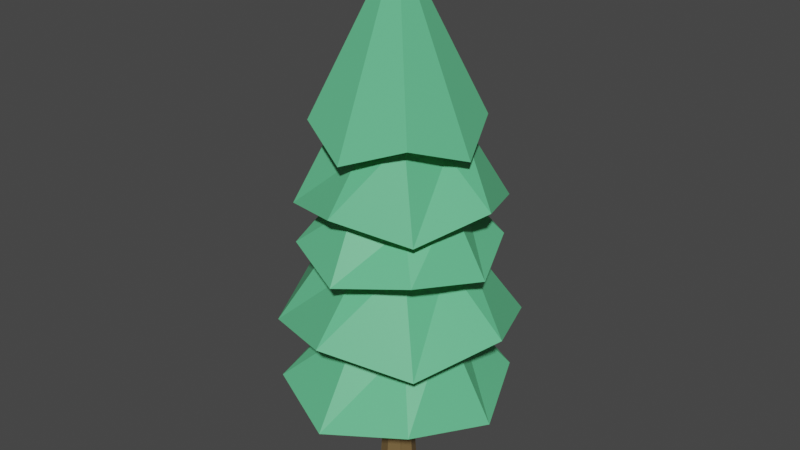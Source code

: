 # Source: tree.blend  (saved by Blender 2.90.8; exported with 4.5.12 LTS)
import bpy
from mathutils import Matrix  # noqa: F401  (used for matrix-valued properties, if any)

bpy.ops.wm.read_factory_settings(use_empty=True)
scene = bpy.context.scene
scene.name = 'Scene'

# ---- collections
col_collection = bpy.data.collections.new('Collection'); scene.collection.children.link(col_collection)

# ---- materials (node trees are filled in below, after node groups)
mat_leaves = bpy.data.materials.new('Leaves')
mat_leaves.use_transparent_shadow = False
mat_wood = bpy.data.materials.new('Wood')
mat_wood.use_transparent_shadow = False

# ---- material node trees
mat_leaves.use_nodes = True; mat_leaves.node_tree.nodes.clear()
_N = mat_leaves.node_tree.nodes; _L = mat_leaves.node_tree.links
n0 = _N.new('ShaderNodeBsdfPrincipled'); n0.name = 'Principled BSDF'; n0.location = (10, 300)
n0.distribution = 'GGX'
n0.subsurface_method = 'BURLEY'
n0.inputs[0].default_value = (0.1219, 0.5489, 0.2623, 1.0)
n0.inputs[3].default_value = 1.45
n0.inputs[27].default_value = (0.0, 0.0, 0.0, 1.0)
n0.inputs[28].default_value = 1.0
n1 = _N.new('ShaderNodeOutputMaterial'); n1.name = 'Material Output'; n1.location = (300, 300)
_L.new(n0.outputs[0], n1.inputs[0])
n1.is_active_output = True
mat_wood.use_nodes = True; mat_wood.node_tree.nodes.clear()
_N = mat_wood.node_tree.nodes; _L = mat_wood.node_tree.links
n0 = _N.new('ShaderNodeBsdfPrincipled'); n0.name = 'Principled BSDF'; n0.location = (10, 300)
n0.distribution = 'GGX'
n0.subsurface_method = 'BURLEY'
n0.inputs[0].default_value = (0.1902, 0.1232, 0.04835, 1.0)
n0.inputs[3].default_value = 1.45
n0.inputs[27].default_value = (0.0, 0.0, 0.0, 1.0)
n0.inputs[28].default_value = 1.0
n1 = _N.new('ShaderNodeOutputMaterial'); n1.name = 'Material Output'; n1.location = (300, 300)
_L.new(n0.outputs[0], n1.inputs[0])
n1.is_active_output = True

# ---- world
world_world = bpy.data.worlds.new('World'); scene.world = world_world
world_world.use_nodes = True; world_world.node_tree.nodes.clear()
_N = world_world.node_tree.nodes; _L = world_world.node_tree.links
n0 = _N.new('ShaderNodeOutputWorld'); n0.name = 'World Output'; n0.location = (300, 300)
n1 = _N.new('ShaderNodeBackground'); n1.name = 'Background'; n1.location = (10, 300)
n1.inputs[0].default_value = (0.05088, 0.05088, 0.05088, 1.0)
_L.new(n1.outputs[0], n0.inputs[0])
n0.is_active_output = True
world_world.color = (0.05088, 0.05088, 0.05088)
world_world.use_sun_shadow = False
world_world.sun_shadow_jitter_overblur = 0.0

# ---- meshes
me_cone = bpy.data.meshes.new('Cone')
me_cone.from_pydata([(0.0, 0.6823, 0.5115), (0.4824, 0.4824, 0.7787), (0.6823, -3.859e-08, 0.5115), (0.4824, -0.4824, 0.7787), (-6.18e-08, -0.6823, 0.5115), (-0.4824, -0.4824, 0.7787), (-0.6823, 1.192e-08, 0.5115), (-0.4824, 0.4824, 0.7787), (0.0, 0.0, 2.779), (0.0, 1.0, 0.5115), (0.7071, 0.7071, 0.7787), (1.0, -4.371e-08, 0.5115), (0.7071, -0.7071, 0.7787), (-8.742e-08, -1.0, 0.5115), (-0.7071, -0.7071, 0.7787), (-1.0, 1.192e-08, 0.5115), (-0.7071, 0.7071, 0.7787), (2.52e-08, 0.7577, -0.03834), (0.5358, 0.5358, -0.2175), (0.7577, -5.429e-08, -0.03834), (0.5358, -0.5358, -0.2175), (-8.895e-08, -0.7577, -0.03834), (-0.5358, -0.5358, -0.2175), (-0.7577, 5.332e-09, -0.03834), (-0.5358, 0.5358, -0.2175), (-0.0296, 1.353, -0.06882), (0.854, 0.9865, -0.2673), (1.22, 0.1029, -0.06882), (0.854, -0.7807, -0.2673), (-0.0296, -1.147, -0.06882), (-0.9132, -0.7807, -0.2673), (-1.279, 0.1029, -0.06882), (-0.9132, 0.9865, -0.2673), (1.112e-07, 0.7203, -0.8185), (0.5093, 0.5093, -0.6792), (0.7203, -7.804e-08, -0.8185), (0.5093, -0.5093, -0.6792), (-6.082e-08, -0.7203, -0.8185), (-0.5093, -0.5093, -0.6792), (-0.7203, -4.257e-08, -0.8185), (-0.5093, 0.5093, -0.6792), (0.07004, 1.164, -0.829), (0.923, 0.8112, -0.6819), (1.276, -0.04179, -0.829), (0.923, -0.8947, -0.6819), (0.07004, -1.248, -0.829), (-0.7829, -0.8947, -0.6819), (-1.136, -0.04179, -0.829), (-0.7829, 0.8112, -0.6819), (6.929e-08, 0.7205, -1.595), (0.5095, 0.5095, -1.786), (0.7205, -1.057e-07, -1.595), (0.5095, -0.5095, -1.786), (-2.261e-07, -0.7205, -1.595), (-0.5095, -0.5095, -1.786), (-0.7205, -1.179e-07, -1.595), (-0.5095, 0.5095, -1.786), (-0.0199, 1.552, -1.583), (1.027, 1.118, -1.798), (1.461, 0.07128, -1.583), (1.027, -0.9756, -1.798), (-0.0199, -1.409, -1.583), (-1.067, -0.9756, -1.798), (-1.5, 0.07128, -1.583), (-1.067, 1.118, -1.798), (1.939e-07, 0.1392, -2.556), (0.0984, 0.0984, -2.4), (0.1392, -2.579e-08, -2.556), (0.0984, -0.0984, -2.4), (-1.723e-07, -0.1392, -2.556), (-0.0984, -0.0984, -2.4), (-0.1392, -1.442e-07, -2.556), (-0.0984, 0.0984, -2.4), (0.01582, 1.36, -2.699), (1.008, 0.9489, -2.528), (1.419, -0.04354, -2.699), (1.008, -1.036, -2.528), (0.01582, -1.447, -2.699), (-0.9766, -1.036, -2.528), (-1.388, -0.04354, -2.699), (-0.9766, 0.9489, -2.528), (1.027e-06, 0.2345, -3.96), (0.1658, 0.1658, -3.96), (0.2345, -6.642e-08, -3.96), (0.1658, -0.1658, -3.96), (4.096e-07, -0.2345, -3.96), (-0.1658, -0.1658, -3.96), (-0.2345, -2.66e-07, -3.96), (-0.1658, 0.1658, -3.96)], [], [(9, 8, 10), (10, 8, 11), (11, 8, 12), (12, 8, 13), (13, 8, 14), (14, 8, 15), (7, 0, 25, 32), (15, 8, 16), (16, 8, 9), (1, 0, 9, 10), (2, 1, 10, 11), (3, 2, 11, 12), (4, 3, 12, 13), (5, 4, 13, 14), (6, 5, 14, 15), (7, 6, 15, 16), (0, 7, 16, 9), (23, 24, 48, 47), (5, 6, 31, 30), (3, 4, 29, 28), (1, 2, 27, 26), (6, 7, 32, 31), (4, 5, 30, 29), (2, 3, 28, 27), (0, 1, 26, 25), (18, 17, 25, 26), (19, 18, 26, 27), (20, 19, 27, 28), (21, 20, 28, 29), (22, 21, 29, 30), (23, 22, 30, 31), (24, 23, 31, 32), (17, 24, 32, 25), (40, 33, 57, 64), (21, 22, 46, 45), (19, 20, 44, 43), (17, 18, 42, 41), (24, 17, 41, 48), (22, 23, 47, 46), (20, 21, 45, 44), (18, 19, 43, 42), (34, 33, 41, 42), (35, 34, 42, 43), (36, 35, 43, 44), (37, 36, 44, 45), (38, 37, 45, 46), (39, 38, 46, 47), (40, 39, 47, 48), (33, 40, 48, 41), (55, 56, 80, 79), (38, 39, 63, 62), (36, 37, 61, 60), (34, 35, 59, 58), (39, 40, 64, 63), (37, 38, 62, 61), (35, 36, 60, 59), (33, 34, 58, 57), (50, 49, 57, 58), (51, 50, 58, 59), (52, 51, 59, 60), (53, 52, 60, 61), (54, 53, 61, 62), (55, 54, 62, 63), (56, 55, 63, 64), (49, 56, 64, 57), (65, 66, 82, 81), (53, 54, 78, 77), (51, 52, 76, 75), (49, 50, 74, 73), (56, 49, 73, 80), (54, 55, 79, 78), (52, 53, 77, 76), (50, 51, 75, 74), (66, 65, 73, 74), (67, 66, 74, 75), (68, 67, 75, 76), (69, 68, 76, 77), (70, 69, 77, 78), (71, 70, 78, 79), (72, 71, 79, 80), (65, 72, 80, 73), (81, 82, 83, 84, 85, 86, 87, 88), (72, 65, 81, 88), (70, 71, 87, 86), (68, 69, 85, 84), (66, 67, 83, 82), (71, 72, 88, 87), (69, 70, 86, 85), (67, 68, 84, 83)])
me_cone.polygons.foreach_set('material_index', [0, 0, 0, 0, 0, 0, 0, 0, 0, 0, 0, 0, 0, 0, 0, 0, 0, 0, 0, 0, 0, 0, 0, 0, 0, 0, 0, 0, 0, 0, 0, 0, 0, 0, 0, 0, 0, 0, 0, 0, 0, 0, 0, 0, 0, 0, 0, 0, 0, 0, 0, 0, 0, 0, 0, 0, 0, 0, 0, 0, 0, 0, 0, 0, 0, 1, 0, 0, 0, 0, 0, 0, 0, 0, 0, 0, 0, 0, 0, 0, 0, 1, 1, 1, 1, 1, 1, 1, 1])
_uv = me_cone.uv_layers.new(name='UVMap')
_uv.uv.foreach_set('vector', [0.25, 0.49, 0.25, 0.25, 0.4197, 0.4197, 0.4197, 0.4197, 0.25, 0.25, 0.49, 0.25, 0.49, 0.25, 0.25, 0.25, 0.4197, 0.08029, 0.4197, 0.08029, 0.25, 0.25, 0.25, 0.01, 0.25, 0.01, 0.25, 0.25, 0.08029, 0.08029, 0.08029, 0.08029, 0.25, 0.25, 0.01, 0.25, 0.6342, 0.3658, 0.75, 0.4137, 0.75, 0.4137, 0.6342, 0.3658, 0.01, 0.25, 0.25, 0.25, 0.08029, 0.4197, 0.08029, 0.4197, 0.25, 0.25, 0.25, 0.49, 0.8658, 0.3658, 0.75, 0.4137, 0.75, 0.49, 0.9197, 0.4197, 0.9137, 0.25, 0.8658, 0.3658, 0.9197, 0.4197, 0.99, 0.25, 0.8658, 0.1342, 0.9137, 0.25, 0.99, 0.25, 0.9197, 0.08029, 0.75, 0.08626, 0.8658, 0.1342, 0.9197, 0.08029, 0.75, 0.01, 0.6342, 0.1342, 0.75, 0.08626, 0.75, 0.01, 0.5803, 0.08029, 0.5863, 0.25, 0.6342, 0.1342, 0.5803, 0.08029, 0.51, 0.25, 0.6342, 0.3658, 0.5863, 0.25, 0.51, 0.25, 0.5803, 0.4197, 0.75, 0.4137, 0.6342, 0.3658, 0.5803, 0.4197, 0.75, 0.49, 0.64, 0.25, 0.6722, 0.3278, 0.6722, 0.3278, 0.64, 0.25, 0.6342, 0.1342, 0.5863, 0.25, 0.5863, 0.25, 0.6342, 0.1342, 0.8658, 0.1342, 0.75, 0.08626, 0.75, 0.08626, 0.8658, 0.1342, 0.8658, 0.3658, 0.9137, 0.25, 0.9137, 0.25, 0.8658, 0.3658, 0.5863, 0.25, 0.6342, 0.3658, 0.6342, 0.3658, 0.5863, 0.25, 0.75, 0.08626, 0.6342, 0.1342, 0.6342, 0.1342, 0.75, 0.08626, 0.9137, 0.25, 0.8658, 0.1342, 0.8658, 0.1342, 0.9137, 0.25, 0.75, 0.4137, 0.8658, 0.3658, 0.8658, 0.3658, 0.75, 0.4137, 0.8278, 0.3278, 0.75, 0.36, 0.75, 0.4137, 0.8658, 0.3658, 0.86, 0.25, 0.8278, 0.3278, 0.8658, 0.3658, 0.9137, 0.25, 0.8278, 0.1722, 0.86, 0.25, 0.9137, 0.25, 0.8658, 0.1342, 0.75, 0.14, 0.8278, 0.1722, 0.8658, 0.1342, 0.75, 0.08626, 0.6722, 0.1722, 0.75, 0.14, 0.75, 0.08626, 0.6342, 0.1342, 0.64, 0.25, 0.6722, 0.1722, 0.6342, 0.1342, 0.5863, 0.25, 0.6722, 0.3278, 0.64, 0.25, 0.5863, 0.25, 0.6342, 0.3658, 0.75, 0.36, 0.6722, 0.3278, 0.6342, 0.3658, 0.75, 0.4137, 0.7009, 0.2991, 0.75, 0.3194, 0.75, 0.3194, 0.7009, 0.2991, 0.75, 0.14, 0.6722, 0.1722, 0.6722, 0.1722, 0.75, 0.14, 0.86, 0.25, 0.8278, 0.1722, 0.8278, 0.1722, 0.86, 0.25, 0.75, 0.36, 0.8278, 0.3278, 0.8278, 0.3278, 0.75, 0.36, 0.6722, 0.3278, 0.75, 0.36, 0.75, 0.36, 0.6722, 0.3278, 0.6722, 0.1722, 0.64, 0.25, 0.64, 0.25, 0.6722, 0.1722, 0.8278, 0.1722, 0.75, 0.14, 0.75, 0.14, 0.8278, 0.1722, 0.8278, 0.3278, 0.86, 0.25, 0.86, 0.25, 0.8278, 0.3278, 0.7991, 0.2991, 0.75, 0.3194, 0.75, 0.36, 0.8278, 0.3278, 0.8194, 0.25, 0.7991, 0.2991, 0.8278, 0.3278, 0.86, 0.25, 0.7991, 0.2009, 0.8194, 0.25, 0.86, 0.25, 0.8278, 0.1722, 0.75, 0.1806, 0.7991, 0.2009, 0.8278, 0.1722, 0.75, 0.14, 0.7009, 0.2009, 0.75, 0.1806, 0.75, 0.14, 0.6722, 0.1722, 0.6806, 0.25, 0.7009, 0.2009, 0.6722, 0.1722, 0.64, 0.25, 0.7009, 0.2991, 0.6806, 0.25, 0.64, 0.25, 0.6722, 0.3278, 0.75, 0.3194, 0.7009, 0.2991, 0.6722, 0.3278, 0.75, 0.36, 0.7121, 0.25, 0.7232, 0.2768, 0.7232, 0.2768, 0.7121, 0.25, 0.7009, 0.2009, 0.6806, 0.25, 0.6806, 0.25, 0.7009, 0.2009, 0.7991, 0.2009, 0.75, 0.1806, 0.75, 0.1806, 0.7991, 0.2009, 0.7991, 0.2991, 0.8194, 0.25, 0.8194, 0.25, 0.7991, 0.2991, 0.6806, 0.25, 0.7009, 0.2991, 0.7009, 0.2991, 0.6806, 0.25, 0.75, 0.1806, 0.7009, 0.2009, 0.7009, 0.2009, 0.75, 0.1806, 0.8194, 0.25, 0.7991, 0.2009, 0.7991, 0.2009, 0.8194, 0.25, 0.75, 0.3194, 0.7991, 0.2991, 0.7991, 0.2991, 0.75, 0.3194, 0.7768, 0.2768, 0.75, 0.2879, 0.75, 0.3194, 0.7991, 0.2991, 0.7879, 0.25, 0.7768, 0.2768, 0.7991, 0.2991, 0.8194, 0.25, 0.7768, 0.2232, 0.7879, 0.25, 0.8194, 0.25, 0.7991, 0.2009, 0.75, 0.2121, 0.7768, 0.2232, 0.7991, 0.2009, 0.75, 0.1806, 0.7232, 0.2232, 0.75, 0.2121, 0.75, 0.1806, 0.7009, 0.2009, 0.7121, 0.25, 0.7232, 0.2232, 0.7009, 0.2009, 0.6806, 0.25, 0.7232, 0.2768, 0.7121, 0.25, 0.6806, 0.25, 0.7009, 0.2991, 0.75, 0.2879, 0.7232, 0.2768, 0.7009, 0.2991, 0.75, 0.3194, 0.75, 0.2567, 0.7547, 0.2547, 0.7547, 0.2547, 0.75, 0.2567, 0.75, 0.2121, 0.7232, 0.2232, 0.7232, 0.2232, 0.75, 0.2121, 0.7879, 0.25, 0.7768, 0.2232, 0.7768, 0.2232, 0.7879, 0.25, 0.75, 0.2879, 0.7768, 0.2768, 0.7768, 0.2768, 0.75, 0.2879, 0.7232, 0.2768, 0.75, 0.2879, 0.75, 0.2879, 0.7232, 0.2768, 0.7232, 0.2232, 0.7121, 0.25, 0.7121, 0.25, 0.7232, 0.2232, 0.7768, 0.2232, 0.75, 0.2121, 0.75, 0.2121, 0.7768, 0.2232, 0.7768, 0.2768, 0.7879, 0.25, 0.7879, 0.25, 0.7768, 0.2768, 0.7547, 0.2547, 0.75, 0.2567, 0.75, 0.2879, 0.7768, 0.2768, 0.7567, 0.25, 0.7547, 0.2547, 0.7768, 0.2768, 0.7879, 0.25, 0.7547, 0.2453, 0.7567, 0.25, 0.7879, 0.25, 0.7768, 0.2232, 0.75, 0.2433, 0.7547, 0.2453, 0.7768, 0.2232, 0.75, 0.2121, 0.7453, 0.2453, 0.75, 0.2433, 0.75, 0.2121, 0.7232, 0.2232, 0.7433, 0.25, 0.7453, 0.2453, 0.7232, 0.2232, 0.7121, 0.25, 0.7453, 0.2547, 0.7433, 0.25, 0.7121, 0.25, 0.7232, 0.2768, 0.75, 0.2567, 0.7453, 0.2547, 0.7232, 0.2768, 0.75, 0.2879, 0.75, 0.2567, 0.7547, 0.2547, 0.7567, 0.25, 0.7547, 0.2453, 0.75, 0.2433, 0.7453, 0.2453, 0.7433, 0.25, 0.7453, 0.2547, 0.7453, 0.2547, 0.75, 0.2567, 0.75, 0.2567, 0.7453, 0.2547, 0.7453, 0.2453, 0.7433, 0.25, 0.7433, 0.25, 0.7453, 0.2453, 0.7547, 0.2453, 0.75, 0.2433, 0.75, 0.2433, 0.7547, 0.2453, 0.7547, 0.2547, 0.7567, 0.25, 0.7567, 0.25, 0.7547, 0.2547, 0.7433, 0.25, 0.7453, 0.2547, 0.7453, 0.2547, 0.7433, 0.25, 0.75, 0.2433, 0.7453, 0.2453, 0.7453, 0.2453, 0.75, 0.2433, 0.7567, 0.25, 0.7547, 0.2453, 0.7547, 0.2453, 0.7567, 0.25])
me_cone.materials.append(mat_leaves)
me_cone.materials.append(mat_wood)
me_cone.use_remesh_fix_poles = True
me_cone.use_remesh_preserve_attributes = False
me_cone.use_mirror_vertex_groups = False
me_cone.update()

# ---- objects
ob_cone = bpy.data.objects.new('Cone', me_cone)

# ---- transforms, parenting, visibility, modifiers, constraints
ob_cone.location = (0.0, 0.0, 3.961)
ob_cone.lineart.crease_threshold = 0.0

# ---- collection membership
col_collection.objects.link(ob_cone)

# ---- scene / render settings (as saved in the file)
scene.frame_start = 1; scene.frame_end = 250; scene.frame_set(1)
scene.render.engine = 'BLENDER_EEVEE_NEXT'
scene.cycles.use_denoising = False
scene.cycles.samples = 128
scene.cycles.sampling_pattern = 'TABULATED_SOBOL'
scene.cycles.use_adaptive_sampling = False
scene.cycles.use_light_tree = False
scene.view_settings.view_transform = 'Filmic'
bpy.context.view_layer.update()

# ---- added for rendering (the .blend has no active camera and no usable light): camera, sun
cam_auto = bpy.data.cameras.new('AutoCamera')
cam_auto.lens = 50.0
cam_auto.sensor_width = 36.0
cam_auto.clip_end = 1000.0
ob_auto_camera = bpy.data.objects.new('AutoCamera', cam_auto)
scene.collection.objects.link(ob_auto_camera)
ob_auto_camera.location = (7.33401, -8.7723, 9.25306)
ob_auto_camera.rotation_euler = (1.09748, -7.21219e-08, 0.694738)
scene.camera = ob_auto_camera
light_auto_sun = bpy.data.lights.new('AutoSun', 'SUN')
light_auto_sun.energy = 3.0
light_auto_sun.angle = 0.0523599
ob_auto_sun = bpy.data.objects.new('AutoSun', light_auto_sun)
scene.collection.objects.link(ob_auto_sun)
ob_auto_sun.rotation_euler = (0.872665, 0.174533, 0.523599)
bpy.context.view_layer.update()
